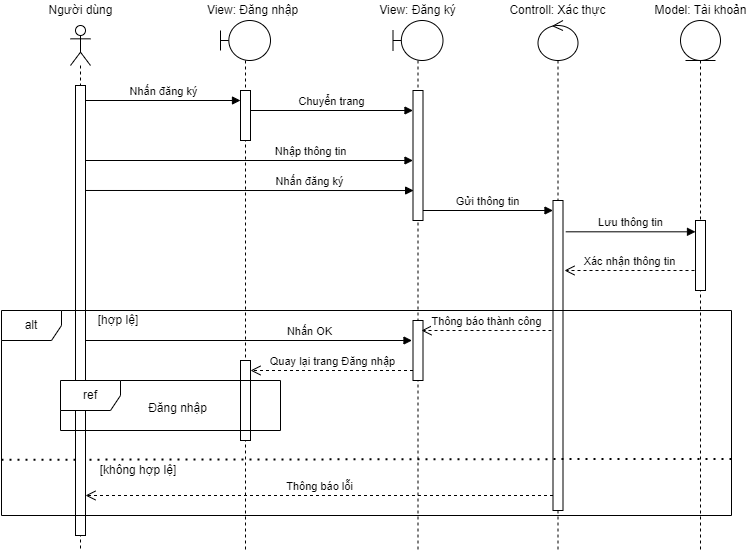

The diagram above was exported from draw.io. Its source (the exported page's mxGraphModel, read from the mxfile embedded in the PNG):
<mxGraphModel dx="179" dy="559" grid="1" gridSize="10" guides="1" tooltips="1" connect="1" arrows="1" fold="1" page="1" pageScale="1" pageWidth="827" pageHeight="1169" math="0" shadow="0">
  <root>
    <mxCell id="0" />
    <mxCell id="1" parent="0" />
    <mxCell id="062S9QnhXo1HaVZ94BPn-4" value="" style="shape=umlLifeline;perimeter=lifelinePerimeter;whiteSpace=wrap;html=1;container=1;dropTarget=0;collapsible=0;recursiveResize=0;outlineConnect=0;portConstraint=eastwest;newEdgeStyle={&quot;curved&quot;:0,&quot;rounded&quot;:0};participant=umlEntity;" parent="1" vertex="1">
      <mxGeometry x="1579" y="30" width="40" height="530" as="geometry" />
    </mxCell>
    <mxCell id="062S9QnhXo1HaVZ94BPn-5" value="" style="html=1;points=[[0,0,0,0,5],[0,1,0,0,-5],[1,0,0,0,5],[1,1,0,0,-5]];perimeter=orthogonalPerimeter;outlineConnect=0;targetShapes=umlLifeline;portConstraint=eastwest;newEdgeStyle={&quot;curved&quot;:0,&quot;rounded&quot;:0};" parent="062S9QnhXo1HaVZ94BPn-4" vertex="1">
      <mxGeometry x="15" y="200" width="10" height="70" as="geometry" />
    </mxCell>
    <mxCell id="062S9QnhXo1HaVZ94BPn-6" value="" style="shape=umlLifeline;perimeter=lifelinePerimeter;whiteSpace=wrap;html=1;container=1;dropTarget=0;collapsible=0;recursiveResize=0;outlineConnect=0;portConstraint=eastwest;newEdgeStyle={&quot;curved&quot;:0,&quot;rounded&quot;:0};participant=umlControl;size=40;" parent="1" vertex="1">
      <mxGeometry x="1436.5" y="30" width="40" height="530" as="geometry" />
    </mxCell>
    <mxCell id="062S9QnhXo1HaVZ94BPn-7" value="" style="html=1;points=[[0,0,0,0,5],[0,1,0,0,-5],[1,0,0,0,5],[1,1,0,0,-5]];perimeter=orthogonalPerimeter;outlineConnect=0;targetShapes=umlLifeline;portConstraint=eastwest;newEdgeStyle={&quot;curved&quot;:0,&quot;rounded&quot;:0};" parent="062S9QnhXo1HaVZ94BPn-6" vertex="1">
      <mxGeometry x="15" y="180" width="10" height="310" as="geometry" />
    </mxCell>
    <mxCell id="062S9QnhXo1HaVZ94BPn-8" value="" style="shape=umlLifeline;perimeter=lifelinePerimeter;whiteSpace=wrap;html=1;container=1;dropTarget=0;collapsible=0;recursiveResize=0;outlineConnect=0;portConstraint=eastwest;newEdgeStyle={&quot;curved&quot;:0,&quot;rounded&quot;:0};participant=umlBoundary;size=40;" parent="1" vertex="1">
      <mxGeometry x="1119" y="30" width="50" height="530" as="geometry" />
    </mxCell>
    <mxCell id="062S9QnhXo1HaVZ94BPn-9" value="" style="html=1;points=[[0,0,0,0,5],[0,1,0,0,-5],[1,0,0,0,5],[1,1,0,0,-5]];perimeter=orthogonalPerimeter;outlineConnect=0;targetShapes=umlLifeline;portConstraint=eastwest;newEdgeStyle={&quot;curved&quot;:0,&quot;rounded&quot;:0};" parent="062S9QnhXo1HaVZ94BPn-8" vertex="1">
      <mxGeometry x="20" y="70" width="10" height="50" as="geometry" />
    </mxCell>
    <mxCell id="062S9QnhXo1HaVZ94BPn-10" value="" style="html=1;points=[[0,0,0,0,5],[0,1,0,0,-5],[1,0,0,0,5],[1,1,0,0,-5]];perimeter=orthogonalPerimeter;outlineConnect=0;targetShapes=umlLifeline;portConstraint=eastwest;newEdgeStyle={&quot;curved&quot;:0,&quot;rounded&quot;:0};" parent="062S9QnhXo1HaVZ94BPn-8" vertex="1">
      <mxGeometry x="20" y="340" width="10" height="80" as="geometry" />
    </mxCell>
    <mxCell id="062S9QnhXo1HaVZ94BPn-11" value="View: Đăng nhập" style="text;html=1;strokeColor=none;fillColor=none;align=center;verticalAlign=middle;whiteSpace=wrap;rounded=0;" parent="1" vertex="1">
      <mxGeometry x="1104" y="10" width="95" height="20" as="geometry" />
    </mxCell>
    <mxCell id="062S9QnhXo1HaVZ94BPn-12" value="Controll: Xác thực" style="text;html=1;strokeColor=none;fillColor=none;align=center;verticalAlign=middle;whiteSpace=wrap;rounded=0;" parent="1" vertex="1">
      <mxGeometry x="1406" y="10" width="101" height="20" as="geometry" />
    </mxCell>
    <mxCell id="062S9QnhXo1HaVZ94BPn-13" value="Model: Tài khoản" style="text;html=1;strokeColor=none;fillColor=none;align=center;verticalAlign=middle;whiteSpace=wrap;rounded=0;" parent="1" vertex="1">
      <mxGeometry x="1551.5" y="10" width="95" height="20" as="geometry" />
    </mxCell>
    <mxCell id="062S9QnhXo1HaVZ94BPn-14" value="Nhấn đăng ký" style="html=1;verticalAlign=bottom;endArrow=block;curved=0;rounded=0;" parent="1" edge="1">
      <mxGeometry width="80" relative="1" as="geometry">
        <mxPoint x="984" y="110" as="sourcePoint" />
        <mxPoint x="1139" y="110" as="targetPoint" />
      </mxGeometry>
    </mxCell>
    <mxCell id="062S9QnhXo1HaVZ94BPn-15" value="Chuyển trang" style="html=1;verticalAlign=bottom;endArrow=block;curved=0;rounded=0;" parent="1" target="062S9QnhXo1HaVZ94BPn-18" edge="1">
      <mxGeometry width="80" relative="1" as="geometry">
        <mxPoint x="1149" y="120" as="sourcePoint" />
        <mxPoint x="1344" y="120" as="targetPoint" />
      </mxGeometry>
    </mxCell>
    <mxCell id="062S9QnhXo1HaVZ94BPn-16" value="Gửi thông tin" style="html=1;verticalAlign=bottom;endArrow=block;curved=0;rounded=0;" parent="1" target="062S9QnhXo1HaVZ94BPn-7" edge="1">
      <mxGeometry width="80" relative="1" as="geometry">
        <mxPoint x="1320.25" y="220" as="sourcePoint" />
        <mxPoint x="1457.75" y="220" as="targetPoint" />
      </mxGeometry>
    </mxCell>
    <mxCell id="062S9QnhXo1HaVZ94BPn-17" value="" style="shape=umlLifeline;perimeter=lifelinePerimeter;whiteSpace=wrap;html=1;container=1;dropTarget=0;collapsible=0;recursiveResize=0;outlineConnect=0;portConstraint=eastwest;newEdgeStyle={&quot;curved&quot;:0,&quot;rounded&quot;:0};participant=umlBoundary;" parent="1" vertex="1">
      <mxGeometry x="1291.5" y="30" width="50" height="530" as="geometry" />
    </mxCell>
    <mxCell id="062S9QnhXo1HaVZ94BPn-18" value="" style="html=1;points=[[0,0,0,0,5],[0,1,0,0,-5],[1,0,0,0,5],[1,1,0,0,-5]];perimeter=orthogonalPerimeter;outlineConnect=0;targetShapes=umlLifeline;portConstraint=eastwest;newEdgeStyle={&quot;curved&quot;:0,&quot;rounded&quot;:0};" parent="062S9QnhXo1HaVZ94BPn-17" vertex="1">
      <mxGeometry x="20" y="70" width="10" height="130" as="geometry" />
    </mxCell>
    <mxCell id="062S9QnhXo1HaVZ94BPn-19" value="" style="html=1;points=[[0,0,0,0,5],[0,1,0,0,-5],[1,0,0,0,5],[1,1,0,0,-5]];perimeter=orthogonalPerimeter;outlineConnect=0;targetShapes=umlLifeline;portConstraint=eastwest;newEdgeStyle={&quot;curved&quot;:0,&quot;rounded&quot;:0};" parent="062S9QnhXo1HaVZ94BPn-17" vertex="1">
      <mxGeometry x="20" y="300" width="10" height="60" as="geometry" />
    </mxCell>
    <mxCell id="062S9QnhXo1HaVZ94BPn-20" value="View: Đăng ký" style="text;html=1;strokeColor=none;fillColor=none;align=center;verticalAlign=middle;whiteSpace=wrap;rounded=0;" parent="1" vertex="1">
      <mxGeometry x="1269" y="10" width="95" height="20" as="geometry" />
    </mxCell>
    <mxCell id="062S9QnhXo1HaVZ94BPn-21" value="Nhập thông tin" style="html=1;verticalAlign=bottom;endArrow=block;curved=0;rounded=0;" parent="1" target="062S9QnhXo1HaVZ94BPn-18" edge="1">
      <mxGeometry x="0.374" width="80" relative="1" as="geometry">
        <mxPoint x="984" y="170" as="sourcePoint" />
        <mxPoint x="1149" y="170" as="targetPoint" />
        <mxPoint as="offset" />
      </mxGeometry>
    </mxCell>
    <mxCell id="062S9QnhXo1HaVZ94BPn-22" value="Nhấn đăng ký" style="html=1;verticalAlign=bottom;endArrow=block;curved=0;rounded=0;exitX=0.5;exitY=0.846;exitDx=0;exitDy=0;exitPerimeter=0;" parent="1" edge="1">
      <mxGeometry x="0.374" width="80" relative="1" as="geometry">
        <mxPoint x="979" y="199.98000000000002" as="sourcePoint" />
        <mxPoint x="1312.12" y="200.02999999999997" as="targetPoint" />
        <mxPoint as="offset" />
      </mxGeometry>
    </mxCell>
    <mxCell id="062S9QnhXo1HaVZ94BPn-23" value="Lưu thông tin" style="html=1;verticalAlign=bottom;endArrow=block;curved=0;rounded=0;exitX=1.27;exitY=0.101;exitDx=0;exitDy=0;exitPerimeter=0;" parent="1" source="062S9QnhXo1HaVZ94BPn-7" target="062S9QnhXo1HaVZ94BPn-5" edge="1">
      <mxGeometry width="80" relative="1" as="geometry">
        <mxPoint x="1469" y="240" as="sourcePoint" />
        <mxPoint x="1599" y="240" as="targetPoint" />
      </mxGeometry>
    </mxCell>
    <mxCell id="062S9QnhXo1HaVZ94BPn-24" value="Xác nhận thông tin" style="html=1;verticalAlign=bottom;endArrow=open;dashed=1;endSize=8;curved=0;rounded=0;" parent="1" edge="1">
      <mxGeometry relative="1" as="geometry">
        <mxPoint x="1593" y="280.00000000000006" as="sourcePoint" />
        <mxPoint x="1463" y="280.00000000000006" as="targetPoint" />
      </mxGeometry>
    </mxCell>
    <mxCell id="062S9QnhXo1HaVZ94BPn-26" value="" style="endArrow=none;dashed=1;html=1;dashPattern=1 3;strokeWidth=2;rounded=0;exitX=0;exitY=0.728;exitDx=0;exitDy=0;exitPerimeter=0;entryX=1.002;entryY=0.724;entryDx=0;entryDy=0;entryPerimeter=0;" parent="1" source="062S9QnhXo1HaVZ94BPn-25" target="062S9QnhXo1HaVZ94BPn-25" edge="1">
      <mxGeometry width="50" height="50" relative="1" as="geometry">
        <mxPoint x="896" y="471.125" as="sourcePoint" />
        <mxPoint x="1649.75" y="468.8700000000001" as="targetPoint" />
      </mxGeometry>
    </mxCell>
    <mxCell id="062S9QnhXo1HaVZ94BPn-27" value="[hợp lệ]" style="text;html=1;strokeColor=none;fillColor=none;align=center;verticalAlign=middle;whiteSpace=wrap;rounded=0;" parent="1" vertex="1">
      <mxGeometry x="969" y="320" width="96" height="20" as="geometry" />
    </mxCell>
    <mxCell id="062S9QnhXo1HaVZ94BPn-28" value="[không hợp lệ]" style="text;html=1;strokeColor=none;fillColor=none;align=center;verticalAlign=middle;whiteSpace=wrap;rounded=0;" parent="1" vertex="1">
      <mxGeometry x="969" y="470" width="136" height="20" as="geometry" />
    </mxCell>
    <mxCell id="062S9QnhXo1HaVZ94BPn-29" value="Thông báo thành công" style="html=1;verticalAlign=bottom;endArrow=open;dashed=1;endSize=8;curved=0;rounded=0;" parent="1" edge="1">
      <mxGeometry relative="1" as="geometry">
        <mxPoint x="1450" y="340" as="sourcePoint" />
        <mxPoint x="1320" y="340" as="targetPoint" />
      </mxGeometry>
    </mxCell>
    <mxCell id="062S9QnhXo1HaVZ94BPn-30" value="Nhấn OK" style="html=1;verticalAlign=bottom;endArrow=block;curved=0;rounded=0;exitX=1;exitY=0;exitDx=0;exitDy=5;exitPerimeter=0;" parent="1" edge="1">
      <mxGeometry x="0.374" width="80" relative="1" as="geometry">
        <mxPoint x="983" y="350" as="sourcePoint" />
        <mxPoint x="1310.5" y="350" as="targetPoint" />
        <mxPoint as="offset" />
      </mxGeometry>
    </mxCell>
    <mxCell id="062S9QnhXo1HaVZ94BPn-31" value="Quay lại trang Đăng nhập" style="html=1;verticalAlign=bottom;endArrow=open;dashed=1;endSize=8;curved=0;rounded=0;entryX=1;entryY=0;entryDx=0;entryDy=5;entryPerimeter=0;" parent="1" edge="1">
      <mxGeometry relative="1" as="geometry">
        <mxPoint x="1311.5" y="380" as="sourcePoint" />
        <mxPoint x="1149" y="380" as="targetPoint" />
      </mxGeometry>
    </mxCell>
    <mxCell id="062S9QnhXo1HaVZ94BPn-33" value="Đăng nhập" style="text;html=1;strokeColor=none;fillColor=none;align=center;verticalAlign=middle;whiteSpace=wrap;rounded=0;" parent="1" vertex="1">
      <mxGeometry x="1034" y="405" width="85" height="25" as="geometry" />
    </mxCell>
    <mxCell id="062S9QnhXo1HaVZ94BPn-34" value="Thông báo lỗi" style="html=1;verticalAlign=bottom;endArrow=open;dashed=1;endSize=8;curved=0;rounded=0;entryX=1;entryY=1;entryDx=0;entryDy=-5;entryPerimeter=0;" parent="1" edge="1">
      <mxGeometry relative="1" as="geometry">
        <mxPoint x="1451.5" y="505" as="sourcePoint" />
        <mxPoint x="984" y="505" as="targetPoint" />
      </mxGeometry>
    </mxCell>
    <mxCell id="IgNdpsVZ9_I5dHLcDiR2-1" value="" style="shape=umlLifeline;perimeter=lifelinePerimeter;whiteSpace=wrap;html=1;container=1;dropTarget=0;collapsible=0;recursiveResize=0;outlineConnect=0;portConstraint=eastwest;newEdgeStyle={&quot;curved&quot;:0,&quot;rounded&quot;:0};participant=umlActor;" parent="1" vertex="1">
      <mxGeometry x="969" y="35" width="20" height="525" as="geometry" />
    </mxCell>
    <mxCell id="IgNdpsVZ9_I5dHLcDiR2-2" value="" style="html=1;points=[[0,0,0,0,5],[0,1,0,0,-5],[1,0,0,0,5],[1,1,0,0,-5]];perimeter=orthogonalPerimeter;outlineConnect=0;targetShapes=umlLifeline;portConstraint=eastwest;newEdgeStyle={&quot;curved&quot;:0,&quot;rounded&quot;:0};" parent="IgNdpsVZ9_I5dHLcDiR2-1" vertex="1">
      <mxGeometry x="5" y="60" width="10" height="450" as="geometry" />
    </mxCell>
    <mxCell id="062S9QnhXo1HaVZ94BPn-32" value="ref" style="shape=umlFrame;whiteSpace=wrap;html=1;pointerEvents=0;" parent="1" vertex="1">
      <mxGeometry x="959" y="390" width="220" height="50" as="geometry" />
    </mxCell>
    <mxCell id="062S9QnhXo1HaVZ94BPn-25" value="alt" style="shape=umlFrame;whiteSpace=wrap;html=1;pointerEvents=0;" parent="1" vertex="1">
      <mxGeometry x="900" y="320" width="730" height="205" as="geometry" />
    </mxCell>
    <mxCell id="b6RepcWYtAED8NB453c4-1" value="Người dùng" style="text;html=1;strokeColor=none;fillColor=none;align=center;verticalAlign=middle;whiteSpace=wrap;rounded=0;" vertex="1" parent="1">
      <mxGeometry x="931.5" y="10" width="95" height="20" as="geometry" />
    </mxCell>
  </root>
</mxGraphModel>